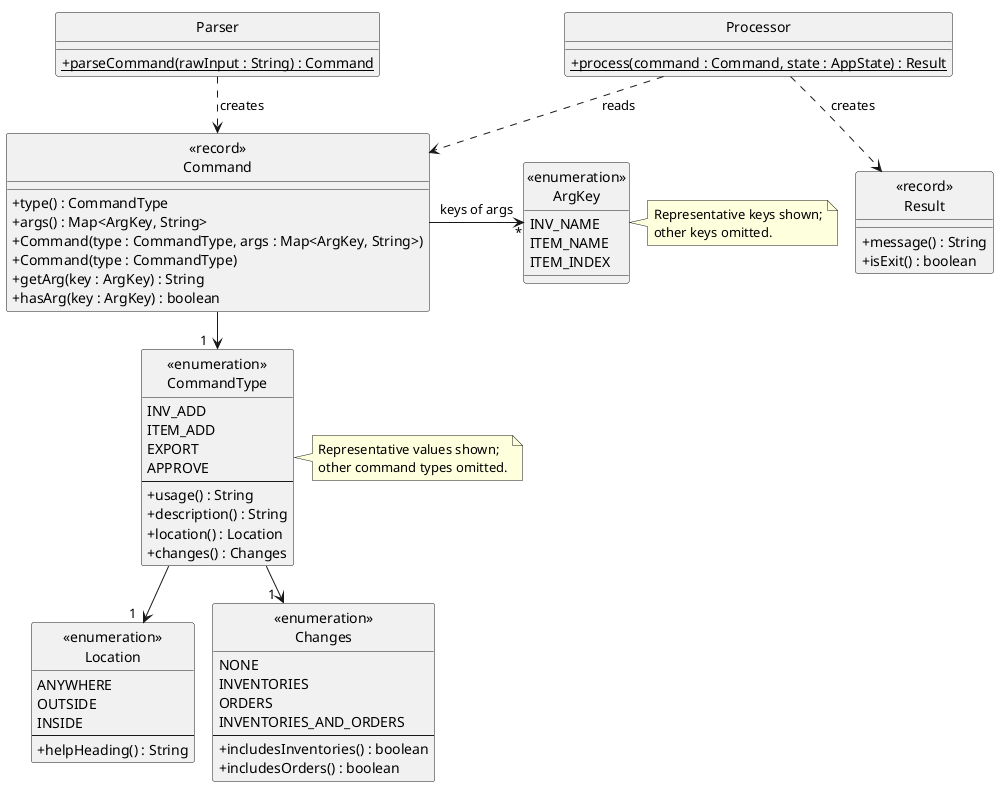

The diagram above was rendered by PlantUML. Its source (embedded in the PNG):
@startuml
!pragma layout smetana
hide circle
skinparam classAttributeIconSize 0

class "<<record>>\nCommand" as Command {
    + type() : CommandType
    + args() : Map<ArgKey, String>
    + Command(type : CommandType, args : Map<ArgKey, String>)
    + Command(type : CommandType)
    + getArg(key : ArgKey) : String
    + hasArg(key : ArgKey) : boolean
}

enum "<<enumeration>>\nCommandType" as CommandType {
    INV_ADD
    ITEM_ADD
    EXPORT
    APPROVE
    --
    + usage() : String
    + description() : String
    + location() : Location
    + changes() : Changes
}

enum "<<enumeration>>\nLocation" as Location {
    ANYWHERE
    OUTSIDE
    INSIDE
    --
    + helpHeading() : String
}

enum "<<enumeration>>\nChanges" as Changes {
    NONE
    INVENTORIES
    ORDERS
    INVENTORIES_AND_ORDERS
    --
    + includesInventories() : boolean
    + includesOrders() : boolean
}

enum "<<enumeration>>\nArgKey" as ArgKey {
    INV_NAME
    ITEM_NAME
    ITEM_INDEX
}

class "<<record>>\nResult" as Result {
    + message() : String
    + isExit() : boolean
}

class Parser {
    + {static} parseCommand(rawInput : String) : Command
}

class Processor {
    + {static} process(command : Command, state : AppState) : Result
}

Command -down-> "1   " CommandType
CommandType -down-> "1  " Location
CommandType -down-> "1  " Changes
Command -right-> "*\n" ArgKey : keys of args
Parser ..> Command : creates
Processor ..> Command : reads
Processor ..> Result : creates

note right of CommandType
    Representative values shown;
    other command types omitted.
end note

note right of ArgKey
    Representative keys shown;
    other keys omitted.
end note
@enduml